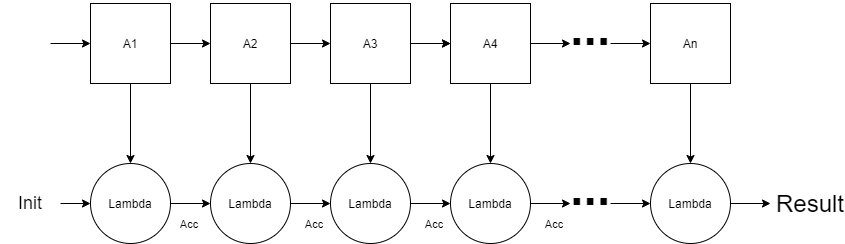

The diagram above was exported from draw.io. Its source (the exported page's mxGraphModel, read from the mxfile embedded in the PNG):
<mxGraphModel dx="768" dy="482" grid="1" gridSize="10" guides="1" tooltips="1" connect="1" arrows="1" fold="1" page="1" pageScale="1" pageWidth="850" pageHeight="1100" math="0" shadow="0">
  <root>
    <mxCell id="0" />
    <mxCell id="1" parent="0" />
    <mxCell id="SC0QgThkQtlul9heEKcd-6" style="edgeStyle=orthogonalEdgeStyle;rounded=0;orthogonalLoop=1;jettySize=auto;html=1;exitX=0;exitY=0.5;exitDx=0;exitDy=0;startArrow=classic;startFill=1;endArrow=none;endFill=0;" parent="1" source="SC0QgThkQtlul9heEKcd-1" edge="1">
      <mxGeometry relative="1" as="geometry">
        <mxPoint x="55" y="120" as="targetPoint" />
      </mxGeometry>
    </mxCell>
    <mxCell id="SC0QgThkQtlul9heEKcd-30" style="edgeStyle=orthogonalEdgeStyle;rounded=0;orthogonalLoop=1;jettySize=auto;html=1;exitX=0.5;exitY=1;exitDx=0;exitDy=0;entryX=0.5;entryY=0;entryDx=0;entryDy=0;startArrow=none;startFill=0;endArrow=classic;endFill=1;" parent="1" source="SC0QgThkQtlul9heEKcd-1" target="SC0QgThkQtlul9heEKcd-15" edge="1">
      <mxGeometry relative="1" as="geometry" />
    </mxCell>
    <mxCell id="SC0QgThkQtlul9heEKcd-1" value="A1" style="whiteSpace=wrap;html=1;aspect=fixed;" parent="1" vertex="1">
      <mxGeometry x="95" y="80" width="80" height="80" as="geometry" />
    </mxCell>
    <mxCell id="SC0QgThkQtlul9heEKcd-8" style="edgeStyle=orthogonalEdgeStyle;rounded=0;orthogonalLoop=1;jettySize=auto;html=1;exitX=0;exitY=0.5;exitDx=0;exitDy=0;entryX=1;entryY=0.5;entryDx=0;entryDy=0;startArrow=classic;startFill=1;endArrow=none;endFill=0;" parent="1" source="SC0QgThkQtlul9heEKcd-2" target="SC0QgThkQtlul9heEKcd-1" edge="1">
      <mxGeometry relative="1" as="geometry" />
    </mxCell>
    <mxCell id="SC0QgThkQtlul9heEKcd-31" value="" style="edgeStyle=orthogonalEdgeStyle;rounded=0;orthogonalLoop=1;jettySize=auto;html=1;startArrow=none;startFill=0;endArrow=classic;endFill=1;" parent="1" source="SC0QgThkQtlul9heEKcd-2" target="SC0QgThkQtlul9heEKcd-16" edge="1">
      <mxGeometry relative="1" as="geometry" />
    </mxCell>
    <mxCell id="SC0QgThkQtlul9heEKcd-2" value="A2" style="whiteSpace=wrap;html=1;aspect=fixed;" parent="1" vertex="1">
      <mxGeometry x="215" y="80" width="80" height="80" as="geometry" />
    </mxCell>
    <mxCell id="SC0QgThkQtlul9heEKcd-9" style="edgeStyle=orthogonalEdgeStyle;rounded=0;orthogonalLoop=1;jettySize=auto;html=1;exitX=0;exitY=0.5;exitDx=0;exitDy=0;entryX=1;entryY=0.5;entryDx=0;entryDy=0;startArrow=classic;startFill=1;endArrow=none;endFill=0;" parent="1" source="SC0QgThkQtlul9heEKcd-3" target="SC0QgThkQtlul9heEKcd-2" edge="1">
      <mxGeometry relative="1" as="geometry" />
    </mxCell>
    <mxCell id="SC0QgThkQtlul9heEKcd-32" value="" style="edgeStyle=orthogonalEdgeStyle;rounded=0;orthogonalLoop=1;jettySize=auto;html=1;startArrow=none;startFill=0;endArrow=classic;endFill=1;" parent="1" source="SC0QgThkQtlul9heEKcd-3" target="SC0QgThkQtlul9heEKcd-17" edge="1">
      <mxGeometry relative="1" as="geometry" />
    </mxCell>
    <mxCell id="SC0QgThkQtlul9heEKcd-35" value="" style="edgeStyle=orthogonalEdgeStyle;rounded=0;orthogonalLoop=1;jettySize=auto;html=1;startArrow=none;startFill=0;endArrow=classic;endFill=1;" parent="1" source="SC0QgThkQtlul9heEKcd-3" target="SC0QgThkQtlul9heEKcd-4" edge="1">
      <mxGeometry relative="1" as="geometry" />
    </mxCell>
    <mxCell id="SC0QgThkQtlul9heEKcd-3" value="A3" style="whiteSpace=wrap;html=1;aspect=fixed;" parent="1" vertex="1">
      <mxGeometry x="335" y="80" width="80" height="80" as="geometry" />
    </mxCell>
    <mxCell id="SC0QgThkQtlul9heEKcd-10" style="edgeStyle=orthogonalEdgeStyle;rounded=0;orthogonalLoop=1;jettySize=auto;html=1;exitX=0;exitY=0.5;exitDx=0;exitDy=0;startArrow=classic;startFill=1;endArrow=none;endFill=0;" parent="1" source="SC0QgThkQtlul9heEKcd-4" edge="1">
      <mxGeometry relative="1" as="geometry">
        <mxPoint x="425" y="120" as="targetPoint" />
      </mxGeometry>
    </mxCell>
    <mxCell id="SC0QgThkQtlul9heEKcd-11" style="edgeStyle=orthogonalEdgeStyle;rounded=0;orthogonalLoop=1;jettySize=auto;html=1;exitX=1;exitY=0.5;exitDx=0;exitDy=0;startArrow=none;startFill=0;endArrow=classic;endFill=1;" parent="1" source="SC0QgThkQtlul9heEKcd-4" edge="1">
      <mxGeometry relative="1" as="geometry">
        <mxPoint x="575" y="120" as="targetPoint" />
      </mxGeometry>
    </mxCell>
    <mxCell id="SC0QgThkQtlul9heEKcd-33" value="" style="edgeStyle=orthogonalEdgeStyle;rounded=0;orthogonalLoop=1;jettySize=auto;html=1;startArrow=none;startFill=0;endArrow=classic;endFill=1;" parent="1" source="SC0QgThkQtlul9heEKcd-4" target="SC0QgThkQtlul9heEKcd-18" edge="1">
      <mxGeometry relative="1" as="geometry" />
    </mxCell>
    <mxCell id="SC0QgThkQtlul9heEKcd-4" value="A4" style="whiteSpace=wrap;html=1;aspect=fixed;" parent="1" vertex="1">
      <mxGeometry x="455" y="80" width="80" height="80" as="geometry" />
    </mxCell>
    <mxCell id="SC0QgThkQtlul9heEKcd-13" style="edgeStyle=orthogonalEdgeStyle;rounded=0;orthogonalLoop=1;jettySize=auto;html=1;exitX=0;exitY=0.5;exitDx=0;exitDy=0;startArrow=classic;startFill=1;endArrow=none;endFill=0;" parent="1" source="SC0QgThkQtlul9heEKcd-5" edge="1">
      <mxGeometry relative="1" as="geometry">
        <mxPoint x="615" y="120" as="targetPoint" />
      </mxGeometry>
    </mxCell>
    <mxCell id="SC0QgThkQtlul9heEKcd-34" value="" style="edgeStyle=orthogonalEdgeStyle;rounded=0;orthogonalLoop=1;jettySize=auto;html=1;startArrow=none;startFill=0;endArrow=classic;endFill=1;" parent="1" source="SC0QgThkQtlul9heEKcd-5" target="SC0QgThkQtlul9heEKcd-19" edge="1">
      <mxGeometry relative="1" as="geometry" />
    </mxCell>
    <mxCell id="SC0QgThkQtlul9heEKcd-5" value="An" style="whiteSpace=wrap;html=1;aspect=fixed;" parent="1" vertex="1">
      <mxGeometry x="655" y="80" width="80" height="80" as="geometry" />
    </mxCell>
    <mxCell id="SC0QgThkQtlul9heEKcd-14" value="&lt;b&gt;&lt;font style=&quot;font-size: 48px&quot;&gt;...&lt;/font&gt;&lt;/b&gt;" style="text;html=1;strokeColor=none;fillColor=none;align=center;verticalAlign=middle;whiteSpace=wrap;rounded=0;" parent="1" vertex="1">
      <mxGeometry x="565" y="90" width="60" height="30" as="geometry" />
    </mxCell>
    <mxCell id="SC0QgThkQtlul9heEKcd-23" style="edgeStyle=orthogonalEdgeStyle;rounded=0;orthogonalLoop=1;jettySize=auto;html=1;exitX=1;exitY=0.5;exitDx=0;exitDy=0;entryX=0;entryY=0.5;entryDx=0;entryDy=0;startArrow=none;startFill=0;endArrow=classic;endFill=1;" parent="1" source="SC0QgThkQtlul9heEKcd-15" target="SC0QgThkQtlul9heEKcd-16" edge="1">
      <mxGeometry relative="1" as="geometry" />
    </mxCell>
    <mxCell id="SC0QgThkQtlul9heEKcd-15" value="Lambda" style="ellipse;whiteSpace=wrap;html=1;aspect=fixed;" parent="1" vertex="1">
      <mxGeometry x="95" y="240" width="80" height="80" as="geometry" />
    </mxCell>
    <mxCell id="SC0QgThkQtlul9heEKcd-24" style="edgeStyle=orthogonalEdgeStyle;rounded=0;orthogonalLoop=1;jettySize=auto;html=1;exitX=1;exitY=0.5;exitDx=0;exitDy=0;entryX=0;entryY=0.5;entryDx=0;entryDy=0;startArrow=none;startFill=0;endArrow=classic;endFill=1;" parent="1" source="SC0QgThkQtlul9heEKcd-16" target="SC0QgThkQtlul9heEKcd-17" edge="1">
      <mxGeometry relative="1" as="geometry" />
    </mxCell>
    <mxCell id="SC0QgThkQtlul9heEKcd-16" value="Lambda" style="ellipse;whiteSpace=wrap;html=1;aspect=fixed;" parent="1" vertex="1">
      <mxGeometry x="215" y="240" width="80" height="80" as="geometry" />
    </mxCell>
    <mxCell id="SC0QgThkQtlul9heEKcd-25" style="edgeStyle=orthogonalEdgeStyle;rounded=0;orthogonalLoop=1;jettySize=auto;html=1;exitX=1;exitY=0.5;exitDx=0;exitDy=0;entryX=0;entryY=0.5;entryDx=0;entryDy=0;startArrow=none;startFill=0;endArrow=classic;endFill=1;" parent="1" source="SC0QgThkQtlul9heEKcd-17" target="SC0QgThkQtlul9heEKcd-18" edge="1">
      <mxGeometry relative="1" as="geometry" />
    </mxCell>
    <mxCell id="SC0QgThkQtlul9heEKcd-17" value="Lambda" style="ellipse;whiteSpace=wrap;html=1;aspect=fixed;" parent="1" vertex="1">
      <mxGeometry x="335" y="240" width="80" height="80" as="geometry" />
    </mxCell>
    <mxCell id="SC0QgThkQtlul9heEKcd-26" style="edgeStyle=orthogonalEdgeStyle;rounded=0;orthogonalLoop=1;jettySize=auto;html=1;exitX=1;exitY=0.5;exitDx=0;exitDy=0;startArrow=none;startFill=0;endArrow=classic;endFill=1;" parent="1" source="SC0QgThkQtlul9heEKcd-18" edge="1">
      <mxGeometry relative="1" as="geometry">
        <mxPoint x="575" y="280" as="targetPoint" />
      </mxGeometry>
    </mxCell>
    <mxCell id="SC0QgThkQtlul9heEKcd-18" value="Lambda" style="ellipse;whiteSpace=wrap;html=1;aspect=fixed;" parent="1" vertex="1">
      <mxGeometry x="455" y="240" width="80" height="80" as="geometry" />
    </mxCell>
    <mxCell id="SC0QgThkQtlul9heEKcd-27" style="edgeStyle=orthogonalEdgeStyle;rounded=0;orthogonalLoop=1;jettySize=auto;html=1;exitX=0;exitY=0.5;exitDx=0;exitDy=0;startArrow=classic;startFill=1;endArrow=none;endFill=0;" parent="1" source="SC0QgThkQtlul9heEKcd-19" edge="1">
      <mxGeometry relative="1" as="geometry">
        <mxPoint x="615" y="280" as="targetPoint" />
      </mxGeometry>
    </mxCell>
    <mxCell id="SC0QgThkQtlul9heEKcd-28" style="edgeStyle=orthogonalEdgeStyle;rounded=0;orthogonalLoop=1;jettySize=auto;html=1;exitX=1;exitY=0.5;exitDx=0;exitDy=0;startArrow=none;startFill=0;endArrow=classic;endFill=1;" parent="1" source="SC0QgThkQtlul9heEKcd-19" edge="1">
      <mxGeometry relative="1" as="geometry">
        <mxPoint x="775" y="280" as="targetPoint" />
      </mxGeometry>
    </mxCell>
    <mxCell id="SC0QgThkQtlul9heEKcd-19" value="Lambda" style="ellipse;whiteSpace=wrap;html=1;aspect=fixed;" parent="1" vertex="1">
      <mxGeometry x="655" y="240" width="80" height="80" as="geometry" />
    </mxCell>
    <mxCell id="SC0QgThkQtlul9heEKcd-22" value="" style="edgeStyle=orthogonalEdgeStyle;rounded=0;orthogonalLoop=1;jettySize=auto;html=1;startArrow=none;startFill=0;endArrow=classic;endFill=1;" parent="1" source="SC0QgThkQtlul9heEKcd-20" target="SC0QgThkQtlul9heEKcd-15" edge="1">
      <mxGeometry relative="1" as="geometry" />
    </mxCell>
    <mxCell id="SC0QgThkQtlul9heEKcd-20" value="&lt;font style=&quot;font-size: 18px&quot;&gt;Init&lt;/font&gt;" style="text;html=1;strokeColor=none;fillColor=none;align=center;verticalAlign=middle;whiteSpace=wrap;rounded=0;" parent="1" vertex="1">
      <mxGeometry x="5" y="265" width="60" height="30" as="geometry" />
    </mxCell>
    <mxCell id="SC0QgThkQtlul9heEKcd-29" value="&lt;b&gt;&lt;font style=&quot;font-size: 48px&quot;&gt;...&lt;/font&gt;&lt;/b&gt;" style="text;html=1;strokeColor=none;fillColor=none;align=center;verticalAlign=middle;whiteSpace=wrap;rounded=0;" parent="1" vertex="1">
      <mxGeometry x="565" y="250" width="60" height="30" as="geometry" />
    </mxCell>
    <mxCell id="SC0QgThkQtlul9heEKcd-46" value="&lt;font style=&quot;font-size: 24px&quot;&gt;Result&lt;/font&gt;" style="text;html=1;strokeColor=none;fillColor=none;align=center;verticalAlign=middle;whiteSpace=wrap;rounded=0;" parent="1" vertex="1">
      <mxGeometry x="785" y="265" width="60" height="30" as="geometry" />
    </mxCell>
    <mxCell id="VeHCZoutZXvlrf3_7GXK-1" value="&lt;font style=&quot;font-size: 11px&quot;&gt;Acc&lt;/font&gt;" style="text;html=1;strokeColor=none;fillColor=none;align=center;verticalAlign=middle;whiteSpace=wrap;rounded=0;fontSize=11;" vertex="1" parent="1">
      <mxGeometry x="155" y="290" width="78" height="22" as="geometry" />
    </mxCell>
    <mxCell id="VeHCZoutZXvlrf3_7GXK-2" value="&lt;font style=&quot;font-size: 11px&quot;&gt;Acc&lt;/font&gt;" style="text;html=1;strokeColor=none;fillColor=none;align=center;verticalAlign=middle;whiteSpace=wrap;rounded=0;fontSize=11;" vertex="1" parent="1">
      <mxGeometry x="280" y="290" width="78" height="22" as="geometry" />
    </mxCell>
    <mxCell id="VeHCZoutZXvlrf3_7GXK-3" value="&lt;font style=&quot;font-size: 11px&quot;&gt;Acc&lt;/font&gt;" style="text;html=1;strokeColor=none;fillColor=none;align=center;verticalAlign=middle;whiteSpace=wrap;rounded=0;fontSize=11;" vertex="1" parent="1">
      <mxGeometry x="400" y="290" width="78" height="22" as="geometry" />
    </mxCell>
    <mxCell id="VeHCZoutZXvlrf3_7GXK-4" value="&lt;font style=&quot;font-size: 11px&quot;&gt;Acc&lt;/font&gt;" style="text;html=1;strokeColor=none;fillColor=none;align=center;verticalAlign=middle;whiteSpace=wrap;rounded=0;fontSize=11;" vertex="1" parent="1">
      <mxGeometry x="520" y="290" width="78" height="22" as="geometry" />
    </mxCell>
  </root>
</mxGraphModel>